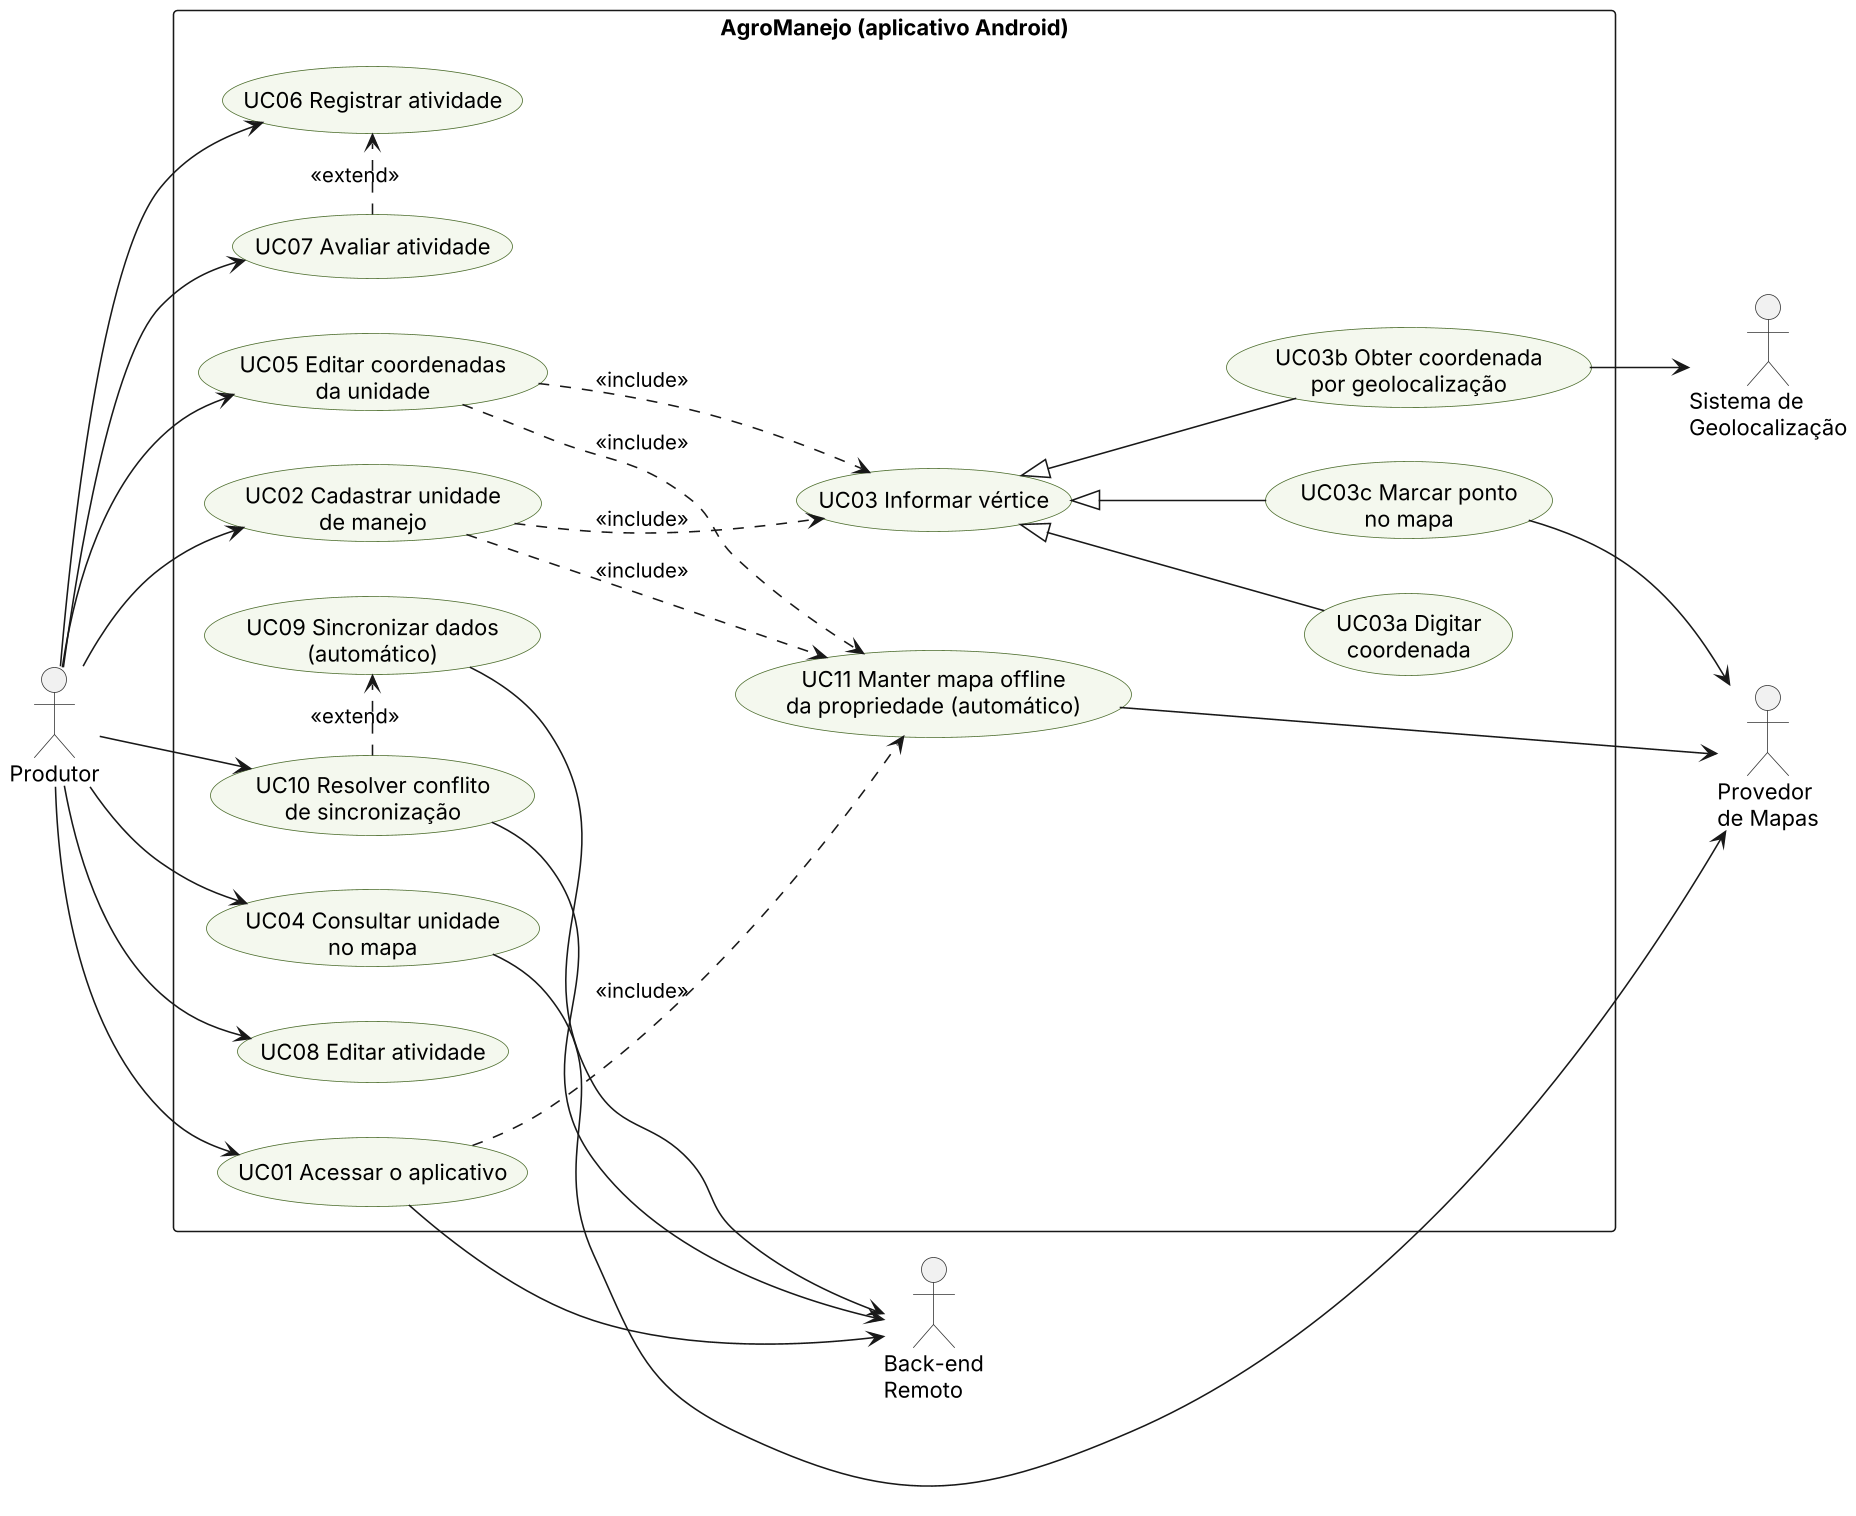

The diagram above was rendered by PlantUML. Its source (embedded in the PNG):
@startuml casos-de-uso
skinparam dpi 150
skinparam defaultFontName Arial
skinparam shadowing false
skinparam usecase {
  BackgroundColor #F4F8EE
  BorderColor #4A6B2A
}
skinparam actorBorderColor #333333
left to right direction

actor "Produtor" as P

rectangle "AgroManejo (aplicativo Android)" {
  usecase "UC02 Cadastrar unidade\nde manejo" as UC02
  usecase "UC05 Editar coordenadas\nda unidade" as UC05
  usecase "UC03 Informar vértice" as UC03
  usecase "UC03a Digitar\ncoordenada" as UC03a
  usecase "UC03b Obter coordenada\npor geolocalização" as UC03b
  usecase "UC03c Marcar ponto\nno mapa" as UC03c
  usecase "UC04 Consultar unidade\nno mapa" as UC04
  usecase "UC06 Registrar atividade" as UC06
  usecase "UC07 Avaliar atividade" as UC07
  usecase "UC08 Editar atividade" as UC08
  usecase "UC01 Acessar o aplicativo" as UC01
  usecase "UC09 Sincronizar dados\n(automático)" as UC09
  usecase "UC10 Resolver conflito\nde sincronização" as UC10
  usecase "UC11 Manter mapa offline\nda propriedade (automático)" as UC11
}

actor "Sistema de\nGeolocalização" as GPS
actor "Provedor\nde Mapas" as MAP
actor "Back-end\nRemoto" as BE

P --> UC01
P --> UC02
P --> UC05
P --> UC04
P --> UC06
P --> UC07
P --> UC08

UC02 ..> UC03 : <<include>>
UC05 ..> UC03 : <<include>>
UC03 <|-- UC03a
UC03 <|-- UC03b
UC03 <|-- UC03c

UC03b --> GPS
UC03c --> MAP
UC04 --> MAP
UC01 --> BE
UC09 --> BE
UC10 --> BE
UC01 ..> UC11 : <<include>>
UC02 ..> UC11 : <<include>>
UC05 ..> UC11 : <<include>>
UC11 --> MAP
P --> UC10
UC10 .> UC09 : <<extend>>
UC07 .> UC06 : <<extend>>
@enduml